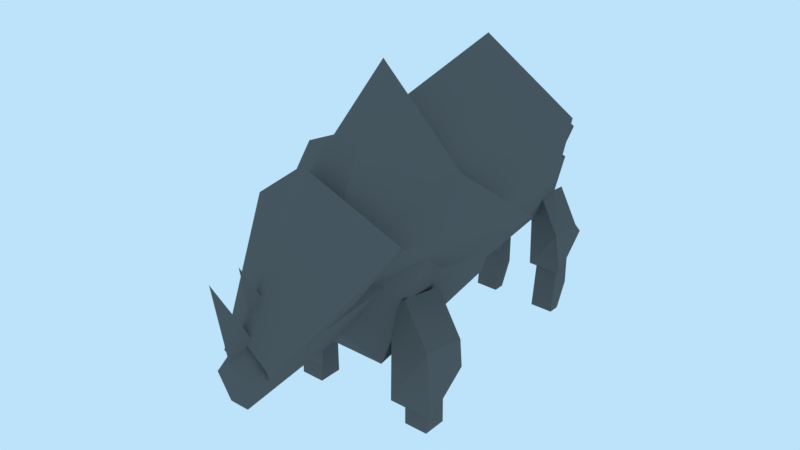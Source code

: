 # Source: Karkadann.blend  (saved by Blender 2.78.0; exported with 4.5.12 LTS)
import bpy
from mathutils import Matrix  # noqa: F401  (used for matrix-valued properties, if any)

bpy.ops.wm.read_factory_settings(use_empty=True)
scene = bpy.context.scene
scene.name = 'Scene'

# ---- collections
col_collection_1 = bpy.data.collections.new('Collection 1'); scene.collection.children.link(col_collection_1)

# ---- materials (node trees are filled in below, after node groups)
mat_material = bpy.data.materials.new('Material')
mat_material.alpha_threshold = 0.0
mat_material.use_transparent_shadow = False
mat_material.roughness = 0.5

# ---- material node trees
mat_material.use_nodes = True; mat_material.node_tree.nodes.clear()
_N = mat_material.node_tree.nodes; _L = mat_material.node_tree.links
n0 = _N.new('ShaderNodeOutputMaterial'); n0.name = 'Material Output'; n0.location = (300, 300)
n1 = _N.new('ShaderNodeBsdfDiffuse'); n1.name = 'Diffuse BSDF'; n1.location = (10, 300)
n1.inputs[0].default_value = (0.1193, 0.1193, 0.1193, 1.0)
_L.new(n1.outputs[0], n0.inputs[0])
n0.is_active_output = True

# ---- world
world_world = bpy.data.worlds.new('World'); scene.world = world_world
world_world.color = (0.5067, 0.7685, 0.9551)
world_world.use_sun_shadow = False
world_world.sun_shadow_jitter_overblur = 0.0
world_world.cycles.sampling_method = 'MANUAL'

# ---- meshes
me_cube_009 = bpy.data.meshes.new('Cube.009')
me_cube_009.from_pydata([(0.9208, -2.044, 0.5042), (0.9208, -2.008, 2.64), (0.9208, -1.079, 1.237), (0.9208, -0.9797, 2.458), (1.921, -2.044, 0.5042), (1.907, -2.155, 2.065), (1.921, -1.079, 1.237), (1.907, -1.127, 1.883), (1.238, -0.9797, 2.741), (1.238, -2.008, 2.923), (0.3913, 3.593, 1.011), (0.3913, 3.535, 2.613), (0.3913, 4.385, 1.808), (0.3913, 4.368, 2.558), (1.191, 3.593, 1.011), (1.177, 3.388, 2.038), (1.191, 4.385, 1.808), (1.177, 4.221, 1.983), (0.6448, 4.345, 2.784), (0.6448, 3.512, 2.838), (0.9372, -2.242, 3.166), (0.2149, -5.128, 1.694), (0.3275, -2.835, 2.138), (0.383, -5.242, 2.32), (0.1648, -4.166, 3.029), (-0.1648, -4.166, 3.029), (1.761, -2.725, 4.488), (0.4618, -4.797, 2.254), (0.8552, -2.911, 3.13), (0.5533, -4.911, 2.524), (2.813, -0.2723, 4.487), (0.5795, -3.084, 3.309), (1.444, -0.5449, 3.167), (0.7676, -3.638, 4.057), (1.521, -0.7152, 5.128), (1.761, 2.707, 5.236), (1.936, -1.057, 3.946), (1.615, 2.447, 3.853), (1.264, -1.061, 4.988), (0.9644, 4.146, 4.406), (0.4618, 1.933, 4.057), (0.8552, 3.948, 3.919), (0.5533, 2.076, 5.195), (1.418, 1.032, 4.054), (0.6954, -2.063, 1.277), (0.8081, 1.048, 2.051), (1.651, -1.79, 4.023), (0.9163, 3.957, 3.74), (0.6954, 0.6323, 2.091), (0.5365, 4.078, 2.406), (1.149, 0.508, 3.605), (1.139, -1.865, -0.05353), (1.139, -1.865, 0.8148), (1.139, -1.329, -0.05353), (1.139, -1.36, 1.795), (1.675, -1.865, -0.05353), (1.675, -1.865, 0.8148), (1.675, -1.329, -0.05353), (1.675, -1.36, 1.795), (0.5173, 3.574, -0.05128), (0.5173, 3.701, 1.054), (0.5173, 4.126, 2.066), (1.054, 3.574, -0.05128), (1.054, 3.701, 1.054), (1.054, 4.126, 2.066), (1.054, 3.842, -0.05128), (0.5173, 3.842, -0.05128), (1.054, 4.118, 0.5271), (0.5173, 4.118, 0.5271), (-0.9208, -2.044, 0.5042), (-0.9208, -2.008, 2.64), (-0.9208, -1.079, 1.237), (-0.9208, -0.9797, 2.458), (-1.921, -2.044, 0.5042), (-1.907, -2.155, 2.065), (-1.921, -1.079, 1.237), (-1.907, -1.127, 1.883), (-1.238, -0.9797, 2.741), (-1.238, -2.008, 2.923), (-0.3913, 3.593, 1.011), (-0.3913, 3.535, 2.613), (-0.3913, 4.385, 1.808), (-0.3913, 4.368, 2.558), (-1.191, 3.593, 1.011), (-1.177, 3.388, 2.038), (-1.191, 4.385, 1.808), (-1.177, 4.221, 1.983), (-0.6448, 4.345, 2.784), (-0.6448, 3.512, 2.838), (-0.9372, -2.242, 3.166), (-0.2149, -5.128, 1.694), (-0.3275, -2.835, 2.138), (-0.383, -5.242, 2.32), (0.0, -5.306, 2.675), (0.0, -5.128, 1.694), (0.0, -3.183, 4.32), (0.0, -2.835, 2.138), (0.0, -2.242, 3.18), (-0.2034, -4.577, 2.501), (0.0, -5.573, 4.37), (0.0, -4.577, 2.501), (0.0, -5.128, 1.738), (0.2034, -4.577, 2.501), (0.0, -4.91, 4.425), (0.0, -4.166, 3.029), (0.0, -4.578, 2.459), (-1.761, -2.725, 4.488), (-0.4618, -4.797, 2.254), (-0.8552, -2.911, 3.13), (-0.5533, -4.911, 2.524), (0.0, -4.976, 3.04), (0.0, -4.797, 2.254), (0.0, -3.311, 5.744), (0.0, -2.911, 3.13), (0.0, -2.725, 4.502), (-2.813, -0.2723, 4.487), (-0.5795, -3.084, 3.309), (-1.444, -0.5449, 3.167), (-0.7676, -3.638, 4.057), (0.0, -3.629, 4.537), (0.0, -3.084, 3.309), (0.0, -1.128, 7.13), (0.0, -0.5449, 3.24), (-1.521, -0.7152, 5.128), (-1.761, 2.707, 5.236), (-1.936, -1.057, 3.946), (-1.615, 2.447, 3.853), (-1.264, -1.061, 4.988), (0.0, -1.469, 5.897), (0.0, -1.057, 3.946), (0.0, 2.134, 6.823), (0.0, 2.447, 3.853), (0.0, 2.707, 5.25), (-0.9644, 4.146, 4.406), (-0.4618, 1.933, 4.057), (-0.8552, 3.948, 3.919), (-0.5533, 2.076, 5.195), (0.0, 2.176, 5.755), (0.0, 1.933, 4.057), (0.0, 4.342, 4.859), (0.0, 3.948, 3.919), (0.0, 4.156, 4.415), (-1.418, 1.032, 4.054), (-0.6954, -2.063, 1.277), (-0.8081, 1.048, 2.051), (-1.651, -1.79, 4.023), (0.0, -2.311, 5.479), (0.0, -2.063, 1.277), (0.0, 0.5428, 5.017), (0.0, 1.048, 2.051), (0.0, 1.032, 4.068), (0.0, -2.896, 2.38), (0.0, -3.146, 3.931), (-0.9163, 3.957, 3.74), (-0.6954, 0.6323, 2.091), (-0.5365, 4.078, 2.406), (-1.149, 0.508, 3.605), (0.0, 0.4051, 4.768), (0.0, 0.6323, 2.091), (0.0, 3.656, 4.139), (0.0, 4.078, 2.406), (0.0, 3.957, 3.754), (0.0, -0.2729, 2.895), (0.0, -0.3773, 3.542), (0.2686, 3.428, 3.712), (0.2686, 3.434, 4.25), (0.1665, 4.466, 3.368), (0.1665, 4.508, 3.698), (-0.2686, 3.428, 3.712), (-0.2686, 3.434, 4.25), (-0.1665, 4.466, 3.368), (-0.1665, 4.508, 3.698), (-1.139, -1.865, -0.05353), (-1.139, -1.865, 0.8148), (-1.139, -1.329, -0.05353), (-1.139, -1.36, 1.795), (-1.675, -1.865, -0.05353), (-1.675, -1.865, 0.8148), (-1.675, -1.329, -0.05353), (-1.675, -1.36, 1.795), (-0.5173, 3.574, -0.05128), (-0.5173, 3.701, 1.054), (-0.5173, 4.126, 2.066), (-1.054, 3.574, -0.05128), (-1.054, 3.701, 1.054), (-1.054, 4.126, 2.066), (-1.054, 3.842, -0.05128), (-0.5173, 3.842, -0.05128), (-1.054, 4.118, 0.5271), (-0.5173, 4.118, 0.5271)], [], [(0, 1, 3, 2), (2, 3, 8, 7, 6), (6, 7, 5, 4), (4, 5, 9, 1, 0), (2, 6, 4, 0), (8, 9, 5, 7), (1, 9, 8, 3), (10, 11, 13, 12), (12, 13, 18, 17, 16), (16, 17, 15, 14), (14, 15, 19, 11, 10), (12, 16, 14, 10), (18, 19, 15, 17), (11, 19, 18, 13), (21, 23, 93, 94), (97, 95, 20), (21, 22, 20, 23), (94, 96, 22, 21), (23, 20, 95, 93), (20, 22, 96, 97), (103, 105, 24), (104, 103, 24), (104, 24, 105), (103, 25, 105), (104, 25, 103), (104, 105, 25), (27, 29, 110, 111), (114, 112, 26), (27, 28, 26, 29), (111, 113, 28, 27), (29, 26, 112, 110), (26, 28, 113, 114), (31, 33, 119, 120), (31, 32, 30, 33), (33, 34, 121, 119), (30, 32, 34), (33, 30, 34), (120, 122, 32, 31), (32, 122, 121, 34), (36, 38, 128, 129), (132, 130, 35), (36, 37, 35, 38), (129, 131, 37, 36), (38, 35, 130, 128), (35, 37, 131, 132), (40, 42, 137, 138), (141, 139, 39), (40, 41, 39, 42), (138, 140, 41, 40), (42, 39, 139, 137), (39, 41, 140, 141), (146, 152, 46), (150, 148, 43), (44, 45, 43, 46), (147, 149, 45, 44), (46, 43, 148, 146), (43, 45, 149, 150), (46, 152, 151, 44), (44, 151, 147), (157, 163, 50), (161, 159, 47), (48, 49, 47, 50), (158, 160, 49, 48), (50, 47, 159, 157), (47, 49, 160, 161), (50, 163, 162, 48), (48, 162, 158), (51, 52, 54, 53), (53, 54, 58, 57), (57, 58, 56, 55), (55, 56, 52, 51), (53, 57, 55, 51), (58, 54, 52, 56), (66, 59, 60, 61, 68), (61, 64, 67, 68), (64, 63, 62, 65, 67), (62, 63, 60, 59), (66, 65, 62, 59), (64, 61, 60, 63), (66, 68, 67, 65), (69, 71, 72, 70), (71, 75, 76, 77, 72), (75, 73, 74, 76), (73, 69, 70, 78, 74), (71, 69, 73, 75), (77, 76, 74, 78), (70, 72, 77, 78), (79, 81, 82, 80), (81, 85, 86, 87, 82), (85, 83, 84, 86), (83, 79, 80, 88, 84), (81, 79, 83, 85), (87, 86, 84, 88), (80, 82, 87, 88), (90, 94, 93, 92), (97, 89, 95), (90, 92, 89, 91), (94, 90, 91, 96), (92, 93, 95, 89), (89, 97, 96, 91), (99, 98, 101), (100, 98, 99), (100, 101, 98), (99, 101, 102), (100, 99, 102), (100, 102, 101), (107, 111, 110, 109), (114, 106, 112), (107, 109, 106, 108), (111, 107, 108, 113), (109, 110, 112, 106), (106, 114, 113, 108), (116, 120, 119, 118), (116, 118, 115, 117), (118, 119, 121, 123), (115, 123, 117), (118, 123, 115), (120, 116, 117, 122), (117, 123, 121, 122), (125, 129, 128, 127), (132, 124, 130), (125, 127, 124, 126), (129, 125, 126, 131), (127, 128, 130, 124), (124, 132, 131, 126), (134, 138, 137, 136), (141, 133, 139), (134, 136, 133, 135), (138, 134, 135, 140), (136, 137, 139, 133), (133, 141, 140, 135), (146, 145, 152), (150, 142, 148), (143, 145, 142, 144), (147, 143, 144, 149), (145, 146, 148, 142), (142, 150, 149, 144), (145, 143, 151, 152), (143, 147, 151), (157, 156, 163), (161, 153, 159), (154, 156, 153, 155), (158, 154, 155, 160), (156, 157, 159, 153), (153, 161, 160, 155), (156, 154, 162, 163), (154, 158, 162), (164, 166, 167, 165), (166, 170, 171, 167), (170, 168, 169, 171), (168, 164, 165, 169), (166, 164, 168, 170), (171, 169, 165, 167), (172, 174, 175, 173), (174, 178, 179, 175), (178, 176, 177, 179), (176, 172, 173, 177), (174, 172, 176, 178), (179, 177, 173, 175), (187, 189, 182, 181, 180), (182, 189, 188, 185), (185, 188, 186, 183, 184), (183, 180, 181, 184), (187, 180, 183, 186), (185, 184, 181, 182), (187, 186, 188, 189)])
me_cube_009.materials.append(mat_material)
me_cube_009.use_remesh_preserve_volume = False
me_cube_009.use_remesh_preserve_attributes = False
me_cube_009.use_mirror_vertex_groups = False
me_cube_009.update()
arm_armature = bpy.data.armatures.new('Armature')  # bones are not reproduced

# ---- objects
ob_armature = bpy.data.objects.new('Armature', arm_armature)
ob_karkadann = bpy.data.objects.new('Karkadann', me_cube_009)

# ---- transforms, parenting, visibility, modifiers, constraints
ob_armature.location = (0.0, 0.0, 0.0)
ob_armature.show_in_front = True
ob_armature.lineart.crease_threshold = 0.0
ob_karkadann.parent = ob_armature
ob_karkadann.location = (0.0, 0.0, 0.0)
ob_karkadann.lineart.crease_threshold = 0.0
_vg = ob_karkadann.vertex_groups.new(name='Master')
_vg = ob_karkadann.vertex_groups.new(name='butt')
_vg = ob_karkadann.vertex_groups.new(name='spine_bottom')
for _i, _w in zip([35, 36, 37, 38, 39, 40, 41, 42, 47, 48, 49, 50, 124, 125, 126, 127, 128, 129, 130, 131, 132, 133, 134, 135, 136, 137, 138, 139, 140, 141, 153, 154, 155, 156, 157, 158, 159, 160, 161, 162, 163], [0.5, 0.5, 0.5, 0.5, 1.0, 1.0, 1.0, 1.0, 1.0, 1.0, 1.0, 1.0, 0.5, 0.5, 0.5, 0.5, 0.5, 0.5, 0.5, 0.5, 0.5, 1.0, 1.0, 1.0, 1.0, 1.0, 1.0, 1.0, 1.0, 1.0, 1.0, 1.0, 1.0, 1.0, 1.0, 1.0, 1.0, 1.0, 1.0, 1.0, 1.0]): _vg.add([_i], _w, 'REPLACE')
_vg = ob_karkadann.vertex_groups.new(name='spine_top')
for _i, _w in zip([30, 31, 32, 33, 34, 35, 36, 37, 38, 43, 44, 45, 46, 115, 116, 117, 118, 119, 120, 121, 122, 123, 124, 125, 126, 127, 128, 129, 130, 131, 132, 142, 143, 144, 145, 146, 147, 148, 149, 150, 151, 152], [0.8, 0.8, 0.8, 0.8, 0.8, 0.5, 0.5, 0.5, 0.5, 1.0, 1.0, 1.0, 1.0, 0.8, 0.8, 0.8, 0.8, 0.8, 0.8, 0.8, 0.8, 0.8, 0.5, 0.5, 0.5, 0.5, 0.5, 0.5, 0.5, 0.5, 0.5, 1.0, 1.0, 1.0, 1.0, 1.0, 1.0, 1.0, 1.0, 1.0, 1.0, 1.0]): _vg.add([_i], _w, 'REPLACE')
_vg = ob_karkadann.vertex_groups.new(name='head')
for _i, _w in zip([20, 21, 22, 23, 24, 25, 26, 27, 28, 29, 30, 31, 32, 33, 34, 89, 90, 91, 92, 93, 94, 95, 96, 97, 98, 99, 100, 101, 102, 103, 104, 105, 106, 107, 108, 109, 110, 111, 112, 113, 114, 115, 116, 117, 118, 119, 120, 121, 122, 123], [1.0, 1.0, 1.0, 1.0, 1.0, 1.0, 1.0, 1.0, 1.0, 1.0, 0.2, 0.2, 0.2, 0.2, 0.2, 1.0, 1.0, 1.0, 1.0, 1.0, 1.0, 1.0, 1.0, 1.0, 1.0, 1.0, 1.0, 1.0, 1.0, 1.0, 1.0, 1.0, 1.0, 1.0, 1.0, 1.0, 1.0, 1.0, 1.0, 1.0, 1.0, 0.2, 0.2, 0.2, 0.2, 0.2, 0.2, 0.2, 0.2, 0.2]): _vg.add([_i], _w, 'REPLACE')
_vg = ob_karkadann.vertex_groups.new(name='tail')
_vg.add([164, 165, 166, 167, 168, 169, 170, 171], 1.0, 'REPLACE')
_vg = ob_karkadann.vertex_groups.new(name='front_limbs_L')
_vg.add([0, 1, 2, 3, 4, 5, 6, 7, 8, 9], 1.0, 'REPLACE')
_vg = ob_karkadann.vertex_groups.new(name='front_paw_L')
_vg.add([51, 52, 53, 54, 55, 56, 57, 58], 1.0, 'REPLACE')
_vg = ob_karkadann.vertex_groups.new(name='front_limbs_R')
_vg.add([69, 70, 71, 72, 73, 74, 75, 76, 77, 78], 1.0, 'REPLACE')
_vg = ob_karkadann.vertex_groups.new(name='front_paw_R')
_vg.add([172, 173, 174, 175, 176, 177, 178, 179], 1.0, 'REPLACE')
_vg = ob_karkadann.vertex_groups.new(name='back_limbs_L')
_vg.add([10, 11, 12, 13, 14, 15, 16, 17, 18, 19], 1.0, 'REPLACE')
_vg = ob_karkadann.vertex_groups.new(name='back_paw_L')
_vg.add([59, 60, 61, 62, 63, 64, 65, 66, 67, 68], 1.0, 'REPLACE')
_vg = ob_karkadann.vertex_groups.new(name='back_limbs_R')
_vg.add([79, 80, 81, 82, 83, 84, 85, 86, 87, 88], 1.0, 'REPLACE')
_vg = ob_karkadann.vertex_groups.new(name='back_paw_R')
_vg.add([180, 181, 182, 183, 184, 185, 186, 187, 188, 189], 1.0, 'REPLACE')
_m = ob_karkadann.modifiers.new('Armature', 'ARMATURE')
_m.object = ob_armature
_m.use_deform_preserve_volume = True

# ---- collection membership
col_collection_1.objects.link(ob_armature)
col_collection_1.objects.link(ob_karkadann)

# ---- scene / render settings (as saved in the file)
scene.frame_start = 1; scene.frame_end = 32; scene.frame_set(12)
scene.render.engine = 'BLENDER_EEVEE_NEXT'
scene.render.resolution_percentage = 25
scene.render.fps = 30
scene.render.dither_intensity = 0.0
scene.cycles.use_denoising = False
scene.cycles.samples = 128
scene.cycles.sampling_pattern = 'TABULATED_SOBOL'
scene.cycles.light_sampling_threshold = 0.0
scene.cycles.use_adaptive_sampling = False
scene.cycles.use_light_tree = False
scene.cycles.blur_glossy = 0.0
scene.cycles.sample_clamp_indirect = 0.0
scene.view_settings.view_transform = 'Standard'
bpy.context.view_layer.update()

# ---- added for rendering (the .blend has no active camera): camera
cam_auto = bpy.data.cameras.new('AutoCamera')
cam_auto.lens = 50.0
cam_auto.sensor_width = 36.0
cam_auto.clip_end = 1000.0
ob_auto_camera = bpy.data.objects.new('AutoCamera', cam_auto)
scene.collection.objects.link(ob_auto_camera)
ob_auto_camera.location = (12.553, -15.721, 13.5881)
ob_auto_camera.rotation_euler = (1.09748, -7.21219e-08, 0.694738)
scene.camera = ob_auto_camera
bpy.context.view_layer.update()

